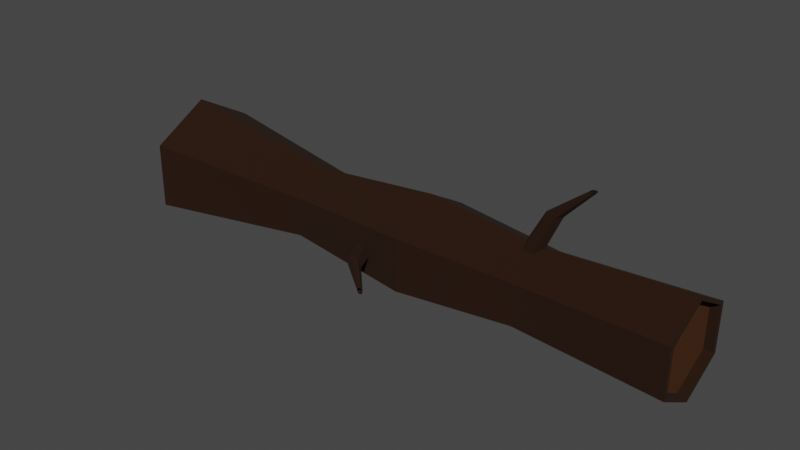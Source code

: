 # Source: Fallen_tree.blend  (saved by Blender 2.81.16; exported with 4.5.12 LTS)
import bpy
from mathutils import Matrix  # noqa: F401  (used for matrix-valued properties, if any)

bpy.ops.wm.read_factory_settings(use_empty=True)
scene = bpy.context.scene
scene.name = 'Scene'

# ---- collections
col_collection = bpy.data.collections.new('Collection'); scene.collection.children.link(col_collection)

# ---- materials (node trees are filled in below, after node groups)
mat_tree_stump_1 = bpy.data.materials.new('Tree stump 1')
mat_tree_stump_1.use_transparent_shadow = False
mat_tree_stump_2 = bpy.data.materials.new('Tree stump 2')
mat_tree_stump_2.use_transparent_shadow = False

# ---- material node trees
mat_tree_stump_1.use_nodes = True; mat_tree_stump_1.node_tree.nodes.clear()
_N = mat_tree_stump_1.node_tree.nodes; _L = mat_tree_stump_1.node_tree.links
n0 = _N.new('ShaderNodeOutputMaterial'); n0.name = 'Material Output'; n0.location = (300, 300)
n1 = _N.new('ShaderNodeBsdfPrincipled'); n1.name = 'Principled BSDF'; n1.location = (10, 300)
n1.distribution = 'GGX'
n1.subsurface_method = 'BURLEY'
n1.inputs[0].default_value = (0.02365, 0.006471, 0.0, 1.0)
n1.inputs[1].default_value = 0.3291
n1.inputs[2].default_value = 1.0
n1.inputs[3].default_value = 1.45
n1.inputs[27].default_value = (0.0, 0.0, 0.0, 1.0)
n1.inputs[28].default_value = 1.0
_L.new(n1.outputs[0], n0.inputs[0])
n0.is_active_output = True
mat_tree_stump_2.use_nodes = True; mat_tree_stump_2.node_tree.nodes.clear()
_N = mat_tree_stump_2.node_tree.nodes; _L = mat_tree_stump_2.node_tree.links
n0 = _N.new('ShaderNodeOutputMaterial'); n0.name = 'Material Output'; n0.location = (300, 300)
n1 = _N.new('ShaderNodeBsdfPrincipled'); n1.name = 'Principled BSDF'; n1.location = (10, 300)
n1.distribution = 'GGX'
n1.subsurface_method = 'BURLEY'
n1.inputs[0].default_value = (0.06998, 0.02112, 0.0, 1.0)
n1.inputs[1].default_value = 0.3797
n1.inputs[2].default_value = 1.0
n1.inputs[3].default_value = 1.45
n1.inputs[27].default_value = (0.0, 0.0, 0.0, 1.0)
n1.inputs[28].default_value = 1.0
_L.new(n1.outputs[0], n0.inputs[0])
n0.is_active_output = True

# ---- world
world_world = bpy.data.worlds.new('World'); scene.world = world_world
world_world.use_nodes = True; world_world.node_tree.nodes.clear()
_N = world_world.node_tree.nodes; _L = world_world.node_tree.links
n0 = _N.new('ShaderNodeOutputWorld'); n0.name = 'World Output'; n0.location = (300, 300)
n1 = _N.new('ShaderNodeBackground'); n1.name = 'Background'; n1.location = (10, 300)
n1.inputs[0].default_value = (0.05088, 0.05088, 0.05088, 1.0)
_L.new(n1.outputs[0], n0.inputs[0])
n0.is_active_output = True
world_world.color = (0.05088, 0.05088, 0.05088)
world_world.use_sun_shadow = False
world_world.sun_shadow_jitter_overblur = 0.0

# ---- meshes
me_cylinder_065 = bpy.data.meshes.new('Cylinder.065')
me_cylinder_065.from_pydata([(0.5489, -1.861, -0.3604), (1.129, -2.196, -0.3604), (1.129, -2.866, -0.3604), (0.5489, -3.201, -0.3604), (-0.03155, -2.866, -0.3604), (-0.03155, -2.196, -0.3604), (0.6044, 1.291, -1.366), (0.4777, -0.6911, -0.9176), (0.9672, -0.9737, -0.9176), (0.7887, 1.184, -1.366), (0.9672, -1.539, -0.9176), (0.7887, 0.9713, -1.366), (0.4777, -1.822, -0.9176), (0.6044, 0.8649, -1.366), (-0.01182, -1.539, -0.9176), (0.4201, 0.9713, -1.366), (-0.01182, -0.9737, -0.9176), (0.4201, 1.184, -1.366), (-2.854, 17.93, -0.03468), (-3.52, 0.9963, -0.04277), (-1.213, 17.92, -0.5775), (-1.568, 0.9815, -0.6881), (1.77, 17.9, -0.5412), (1.978, 0.9519, -0.645), (3.112, 17.88, 0.03781), (3.573, 0.9371, 0.04342), (1.471, 17.9, 0.5806), (1.622, 0.9519, 0.6888), (-1.512, 17.92, 0.5444), (-1.925, 0.9815, 0.6457), (-2.68, -7.665, -0.03256), (-1.239, -7.676, -0.5089), (1.378, -7.698, -0.4771), (2.556, -7.709, 0.03105), (1.115, -7.698, 0.5074), (-1.502, -7.676, 0.4756), (-3.954, -18.51, -0.04805), (-1.857, -18.52, -0.7415), (1.954, -18.55, -0.6952), (3.668, -18.57, 0.04456), (1.571, -18.55, 0.738), (-2.24, -18.52, 0.6917), (-2.138, -19.18, -0.8621), (-4.577, -19.16, -0.05561), (2.294, -19.22, -0.8082), (4.287, -19.24, 0.05209), (1.849, -19.22, 0.8586), (-2.584, -19.18, 0.8047), (-1.878, -19.19, -0.75), (-3.999, -19.17, -0.04859), (1.976, -19.22, -0.7031), (3.71, -19.23, 0.04507), (1.589, -19.22, 0.7464), (-2.266, -19.19, 0.6996), (-3.17, 18.53, -0.03851), (-1.354, 18.52, -0.639), (1.946, 18.49, -0.5989), (3.43, 18.48, 0.04168), (1.615, 18.49, 0.6421), (-1.685, 18.52, 0.6021), (-2.867, 18.53, -0.03484), (-1.218, 18.52, -0.5802), (1.78, 18.49, -0.5438), (3.128, 18.48, 0.038), (1.478, 18.49, 0.5834), (-1.519, 18.52, 0.547), (-2.65, 8.761, -0.0322), (-1.148, 8.75, -0.5286), (1.58, 8.727, -0.4955), (2.807, 8.716, 0.0341), (1.306, 8.727, 0.5305), (-1.423, 8.75, 0.4974), (-2.258, 8.981, -0.02743), (-2.225, 8.646, -0.151), (-2.225, 7.976, -0.151), (-2.258, 7.641, -0.02743), (-2.291, 7.976, 0.09613), (-2.291, 8.646, 0.09613), (-6.961, 12.13, -0.09645), (-4.871, 10.15, -0.04399), (-4.843, 9.868, -0.1482), (-6.951, 12.03, -0.1357), (-4.843, 9.303, -0.1482), (-6.951, 11.81, -0.1357), (-4.871, 9.02, -0.04399), (-6.961, 11.71, -0.09645), (-4.899, 9.303, 0.06023), (-6.972, 11.81, -0.05721), (-4.899, 9.868, 0.06023), (-6.972, 12.03, -0.05721)], [], [(7, 0, 1, 8), (8, 1, 2, 10), (10, 2, 3, 12), (12, 3, 4, 14), (1, 0, 5, 4, 3, 2), (14, 4, 5, 16), (16, 5, 0, 7), (17, 16, 7, 6), (15, 14, 16, 17), (13, 12, 14, 15), (11, 10, 12, 13), (9, 8, 10, 11), (6, 7, 8, 9), (66, 67, 21, 19), (67, 68, 23, 21), (68, 69, 25, 23), (69, 70, 27, 25), (27, 34, 33, 25), (70, 71, 29, 27), (71, 66, 19, 29), (18, 28, 26, 24, 22, 20), (35, 47, 46, 34), (23, 32, 31, 21), (29, 35, 34, 27), (21, 31, 30, 19), (25, 33, 32, 23), (19, 30, 35, 29), (37, 38, 39, 40, 41, 36), (33, 45, 44, 32), (31, 42, 43, 30), (30, 43, 47, 35), (34, 46, 45, 33), (32, 44, 42, 31), (49, 43, 42, 48), (48, 42, 44, 50), (50, 44, 45, 51), (51, 45, 46, 52), (52, 46, 47, 53), (53, 47, 43, 49), (36, 49, 48, 37), (37, 48, 50, 38), (38, 50, 51, 39), (39, 51, 52, 40), (40, 52, 53, 41), (41, 53, 49, 36), (61, 55, 54, 60), (62, 56, 55, 61), (63, 57, 56, 62), (64, 58, 57, 63), (65, 59, 58, 64), (60, 54, 59, 65), (20, 61, 60, 18), (22, 62, 61, 20), (24, 63, 62, 22), (26, 64, 63, 24), (28, 65, 64, 26), (18, 60, 65, 28), (59, 54, 66, 71), (58, 59, 71, 70), (57, 58, 70, 69), (56, 57, 69, 68), (55, 56, 68, 67), (54, 55, 67, 66), (79, 72, 73, 80), (80, 73, 74, 82), (82, 74, 75, 84), (84, 75, 76, 86), (73, 72, 77, 76, 75, 74), (86, 76, 77, 88), (88, 77, 72, 79), (89, 88, 79, 78), (87, 86, 88, 89), (85, 84, 86, 87), (83, 82, 84, 85), (81, 80, 82, 83), (78, 79, 80, 81)])
me_cylinder_065.polygons.foreach_set('material_index', [0, 0, 0, 0, 0, 0, 0, 0, 0, 0, 0, 0, 0, 0, 0, 0, 0, 0, 0, 0, 1, 0, 0, 0, 0, 0, 0, 1, 0, 0, 0, 0, 0, 0, 0, 0, 0, 0, 0, 0, 0, 0, 0, 0, 0, 0, 0, 0, 0, 0, 0, 0, 0, 0, 0, 0, 0, 0, 0, 0, 0, 0, 0, 0, 0, 0, 0, 0, 0, 0, 0, 0, 0, 0, 0, 0])
_uv = me_cylinder_065.uv_layers.new(name='UVMap')
_uv.uv.foreach_set('vector', [1.0, 0.8333, 1.0, 1.0, 0.8333, 1.0, 0.8333, 0.8333, 0.8333, 0.8333, 0.8333, 1.0, 0.6667, 1.0, 0.6667, 0.8333, 0.6667, 0.8333, 0.6667, 1.0, 0.5, 1.0, 0.5, 0.8333, 0.5, 0.8333, 0.5, 1.0, 0.3333, 1.0, 0.3333, 0.8333, 0.4578, 0.37, 0.25, 0.49, 0.04215, 0.37, 0.04215, 0.13, 0.25, 0.01, 0.4578, 0.13, 0.3333, 0.8333, 0.3333, 1.0, 0.1667, 1.0, 0.1667, 0.8333, 0.1667, 0.8333, 0.1667, 1.0, -8.941e-08, 1.0, -8.941e-08, 0.8333, 0.1667, 0.6667, 0.1667, 0.8333, -8.941e-08, 0.8333, -8.941e-08, 0.6667, 0.3333, 0.6667, 0.3333, 0.8333, 0.1667, 0.8333, 0.1667, 0.6667, 0.5, 0.6667, 0.5, 0.8333, 0.3333, 0.8333, 0.3333, 0.6667, 0.6667, 0.6667, 0.6667, 0.8333, 0.5, 0.8333, 0.5, 0.6667, 0.8333, 0.6667, 0.8333, 0.8333, 0.6667, 0.8333, 0.6667, 0.6667, 1.0, 0.6667, 1.0, 0.8333, 0.8333, 0.8333, 0.8333, 0.6667, 1.0, 0.75, 0.8333, 0.75, 0.8333, 1.0, 1.0, 1.0, 0.8333, 0.75, 0.6667, 0.75, 0.6667, 1.0, 0.8333, 1.0, 0.6667, 0.75, 0.5, 0.75, 0.5, 1.0, 0.6667, 1.0, 0.5, 0.75, 0.3333, 0.75, 0.3333, 1.0, 0.5, 1.0, 0.3333, 1.0, 0.3333, 1.0, 0.5, 1.0, 0.5, 1.0, 0.3333, 0.75, 0.1667, 0.75, 0.1667, 1.0, 0.3333, 1.0, 0.1667, 0.75, -8.941e-08, 0.75, -8.941e-08, 1.0, 0.1667, 1.0, 0.75, 0.4568, 0.5709, 0.3534, 0.5709, 0.1466, 0.75, 0.04321, 0.9291, 0.1466, 0.9291, 0.3534, 0.1667, 1.0, 0.1667, 1.0, 0.3333, 1.0, 0.3333, 1.0, 0.6667, 1.0, 0.6667, 1.0, 0.8333, 1.0, 0.8333, 1.0, 0.1667, 1.0, 0.1667, 1.0, 0.3333, 1.0, 0.3333, 1.0, 0.8333, 1.0, 0.8333, 1.0, 1.0, 1.0, 1.0, 1.0, 0.5, 1.0, 0.5, 1.0, 0.6667, 1.0, 0.6667, 1.0, -8.941e-08, 1.0, -8.941e-08, 1.0, 0.1667, 1.0, 0.1667, 1.0, 0.4191, 0.3476, 0.4191, 0.1524, 0.25, 0.05475, 0.08091, 0.1524, 0.08091, 0.3476, 0.25, 0.4452, 0.5, 1.0, 0.5, 1.0, 0.6667, 1.0, 0.6667, 1.0, 0.8333, 1.0, 0.8333, 1.0, 1.0, 1.0, 1.0, 1.0, -8.941e-08, 1.0, -8.941e-08, 1.0, 0.1667, 1.0, 0.1667, 1.0, 0.3333, 1.0, 0.3333, 1.0, 0.5, 1.0, 0.5, 1.0, 0.6667, 1.0, 0.6667, 1.0, 0.8333, 1.0, 0.8333, 1.0, 0.25, 0.4587, 0.25, 0.49, 0.4578, 0.37, 0.4308, 0.3544, 0.4308, 0.3544, 0.4578, 0.37, 0.4578, 0.13, 0.4308, 0.1456, 0.4308, 0.1456, 0.4578, 0.13, 0.25, 0.01, 0.25, 0.04128, 0.25, 0.04128, 0.25, 0.01, 0.04215, 0.13, 0.06925, 0.1456, 0.06925, 0.1456, 0.04215, 0.13, 0.04215, 0.37, 0.06925, 0.3544, 0.06925, 0.3544, 0.04215, 0.37, 0.25, 0.49, 0.25, 0.4587, 0.25, 0.4452, 0.25, 0.4587, 0.4308, 0.3544, 0.4191, 0.3476, 0.4191, 0.3476, 0.4308, 0.3544, 0.4308, 0.1456, 0.4191, 0.1524, 0.4191, 0.1524, 0.4308, 0.1456, 0.25, 0.04128, 0.25, 0.05475, 0.25, 0.05475, 0.25, 0.04128, 0.06925, 0.1456, 0.08091, 0.1524, 0.08091, 0.1524, 0.06925, 0.1456, 0.06925, 0.3544, 0.08091, 0.3476, 0.08091, 0.3476, 0.06925, 0.3544, 0.25, 0.4587, 0.25, 0.4452, 0.9388, 0.359, 0.9578, 0.37, 0.75, 0.49, 0.75, 0.468, 0.9388, 0.141, 0.9578, 0.13, 0.9578, 0.37, 0.9388, 0.359, 0.75, 0.03201, 0.75, 0.01, 0.9578, 0.13, 0.9388, 0.141, 0.5612, 0.141, 0.5422, 0.13, 0.75, 0.01, 0.75, 0.03201, 0.5612, 0.359, 0.5422, 0.37, 0.5422, 0.13, 0.5612, 0.141, 0.75, 0.468, 0.75, 0.49, 0.5422, 0.37, 0.5612, 0.359, 0.9291, 0.3534, 0.9388, 0.359, 0.75, 0.468, 0.75, 0.4568, 0.9291, 0.1466, 0.9388, 0.141, 0.9388, 0.359, 0.9291, 0.3534, 0.75, 0.04321, 0.75, 0.03201, 0.9388, 0.141, 0.9291, 0.1466, 0.5709, 0.1466, 0.5612, 0.141, 0.75, 0.03201, 0.75, 0.04321, 0.5709, 0.3534, 0.5612, 0.359, 0.5612, 0.141, 0.5709, 0.1466, 0.75, 0.4568, 0.75, 0.468, 0.5612, 0.359, 0.5709, 0.3534, 0.1667, 0.5, -8.941e-08, 0.5, -8.941e-08, 0.75, 0.1667, 0.75, 0.3333, 0.5, 0.1667, 0.5, 0.1667, 0.75, 0.3333, 0.75, 0.5, 0.5, 0.3333, 0.5, 0.3333, 0.75, 0.5, 0.75, 0.6667, 0.5, 0.5, 0.5, 0.5, 0.75, 0.6667, 0.75, 0.8333, 0.5, 0.6667, 0.5, 0.6667, 0.75, 0.8333, 0.75, 1.0, 0.5, 0.8333, 0.5, 0.8333, 0.75, 1.0, 0.75, 1.0, 0.8333, 1.0, 1.0, 0.8333, 1.0, 0.8333, 0.8333, 0.8333, 0.8333, 0.8333, 1.0, 0.6667, 1.0, 0.6667, 0.8333, 0.6667, 0.8333, 0.6667, 1.0, 0.5, 1.0, 0.5, 0.8333, 0.5, 0.8333, 0.5, 1.0, 0.3333, 1.0, 0.3333, 0.8333, 0.4578, 0.37, 0.25, 0.49, 0.04215, 0.37, 0.04215, 0.13, 0.25, 0.01, 0.4578, 0.13, 0.3333, 0.8333, 0.3333, 1.0, 0.1667, 1.0, 0.1667, 0.8333, 0.1667, 0.8333, 0.1667, 1.0, -8.941e-08, 1.0, -8.941e-08, 0.8333, 0.1667, 0.6667, 0.1667, 0.8333, -8.941e-08, 0.8333, -8.941e-08, 0.6667, 0.3333, 0.6667, 0.3333, 0.8333, 0.1667, 0.8333, 0.1667, 0.6667, 0.5, 0.6667, 0.5, 0.8333, 0.3333, 0.8333, 0.3333, 0.6667, 0.6667, 0.6667, 0.6667, 0.8333, 0.5, 0.8333, 0.5, 0.6667, 0.8333, 0.6667, 0.8333, 0.8333, 0.6667, 0.8333, 0.6667, 0.6667, 1.0, 0.6667, 1.0, 0.8333, 0.8333, 0.8333, 0.8333, 0.6667])
me_cylinder_065.materials.append(mat_tree_stump_1)
me_cylinder_065.materials.append(mat_tree_stump_2)
me_cylinder_065.use_remesh_fix_poles = True
me_cylinder_065.use_remesh_preserve_attributes = False
me_cylinder_065.use_mirror_vertex_groups = False
me_cylinder_065.update()

# ---- objects
ob_fallen_tree = bpy.data.objects.new('Fallen Tree', me_cylinder_065)

# ---- transforms, parenting, visibility, modifiers, constraints
ob_fallen_tree.location = (-12.69, -0.7348, 0.01176)
ob_fallen_tree.rotation_euler = (0.0, 1.514, -1.57)
ob_fallen_tree.scale = (0.1655, 0.1655, -0.7761)
ob_fallen_tree.lineart.crease_threshold = 0.0

# ---- collection membership
col_collection.objects.link(ob_fallen_tree)

# ---- scene / render settings (as saved in the file)
scene.frame_start = 1; scene.frame_end = 250; scene.frame_set(1)
scene.render.engine = 'BLENDER_EEVEE_NEXT'
scene.cycles.use_denoising = False
scene.cycles.samples = 128
scene.cycles.sampling_pattern = 'TABULATED_SOBOL'
scene.cycles.use_adaptive_sampling = False
scene.cycles.use_light_tree = False
scene.view_settings.view_transform = 'Filmic'
bpy.context.view_layer.update()

# ---- added for rendering (the .blend has no active camera and no usable light): camera, sun
cam_auto = bpy.data.cameras.new('AutoCamera')
cam_auto.lens = 50.0
cam_auto.sensor_width = 36.0
cam_auto.clip_end = 1000.0
ob_auto_camera = bpy.data.objects.new('AutoCamera', cam_auto)
scene.collection.objects.link(ob_auto_camera)
ob_auto_camera.location = (-6.45829, -8.47237, 5.28055)
ob_auto_camera.rotation_euler = (1.09748, -7.21219e-08, 0.694738)
scene.camera = ob_auto_camera
light_auto_sun = bpy.data.lights.new('AutoSun', 'SUN')
light_auto_sun.energy = 3.0
light_auto_sun.angle = 0.0523599
ob_auto_sun = bpy.data.objects.new('AutoSun', light_auto_sun)
scene.collection.objects.link(ob_auto_sun)
ob_auto_sun.rotation_euler = (0.872665, 0.174533, 0.523599)
bpy.context.view_layer.update()
